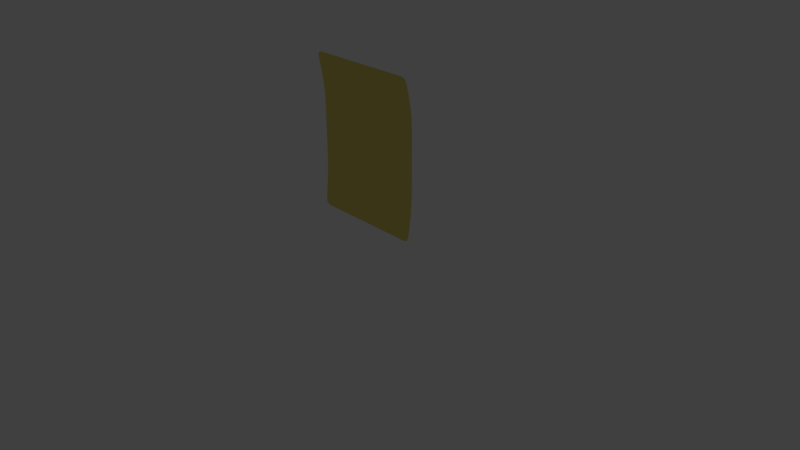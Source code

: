 # Source: users_collected_paper.blend  (saved by Blender 2.78.0; exported with 4.5.12 LTS)
import bpy
from mathutils import Matrix  # noqa: F401  (used for matrix-valued properties, if any)

bpy.ops.wm.read_factory_settings(use_empty=True)
scene = bpy.context.scene
scene.name = 'Scene'

# ---- collections
col_collection_1 = bpy.data.collections.new('Collection 1'); scene.collection.children.link(col_collection_1)

# ---- materials (node trees are filled in below, after node groups)
mat_paper = bpy.data.materials.new('paper')
mat_paper.alpha_threshold = 0.0
mat_paper.use_transparent_shadow = False
mat_paper.diffuse_color = (0.8, 0.7017, 0.1625, 1.0)
mat_paper.roughness = 0.5

# ---- material node trees

# ---- world
world_world = bpy.data.worlds.new('World'); scene.world = world_world
world_world.color = (0.05088, 0.05088, 0.05088)
world_world.use_sun_shadow = False
world_world.sun_shadow_jitter_overblur = 0.0
world_world.cycles.sampling_method = 'MANUAL'

# ---- cameras
cam_camera = bpy.data.cameras.new('Camera')
cam_camera.clip_end = 100.0
cam_camera.lens = 35.0
cam_camera.sensor_width = 32.0
cam_camera.sensor_height = 18.0
cam_camera.ortho_scale = 7.314
cam_camera.dof.focus_distance = 0.0
cam_camera.dof.aperture_fstop = 128.0

# ---- lights
light_lamp = bpy.data.lights.new('Lamp', 'POINT')
light_lamp.transmission_factor = 0.0
light_lamp.cutoff_distance = 30.0
light_lamp.energy = 100.0
light_lamp.shadow_buffer_clip_start = 1.001
light_lamp.shadow_soft_size = 0.1
light_lamp.shadow_maximum_resolution = 0.006
light_lamp.use_absolute_resolution = True

# ---- meshes
me_plane = bpy.data.meshes.new('Plane')
me_plane.from_pydata([(-1.0, -1.026, 0.06003), (1.0, -1.026, 0.06003), (-1.0, 1.027, 0.1019), (1.0, 1.027, 0.1019), (-1.0, 0.6159, -5.234e-05), (-1.0, 0.2053, -1.745e-05), (-1.0, -0.2053, 1.745e-05), (-1.0, -0.6159, 5.234e-05), (1.0, -0.6159, 5.234e-05), (1.0, -0.2053, 1.745e-05), (1.0, 0.2053, -1.745e-05), (1.0, 0.6159, -5.234e-05), (-0.0005149, -1.026, 0.06003), (-0.0005149, 1.027, 0.1019), (-0.0005149, -0.6159, 5.234e-05), (-0.0005149, -0.2053, 1.745e-05), (-0.0005149, 0.2053, -1.745e-05), (-0.0005149, 0.6159, -5.234e-05), (-0.9135, 1.027, 0.1019), (-0.9135, -0.6159, 5.234e-05), (-0.9135, -0.2053, 1.745e-05), (-0.9135, 0.2053, -1.745e-05), (-0.9135, 0.6159, -5.234e-05), (-0.9135, -1.026, 0.06003), (0.9516, -1.026, 0.06003), (0.9516, 1.027, 0.1019), (0.9516, -0.6159, 5.234e-05), (0.9516, -0.2053, 1.745e-05), (0.9516, 0.2053, -1.745e-05), (0.9516, 0.6159, -5.234e-05)], [], [(29, 11, 3, 25), (24, 1, 8, 26), (26, 8, 9, 27), (27, 9, 10, 28), (28, 10, 11, 29), (21, 16, 17, 22), (20, 15, 16, 21), (19, 14, 15, 20), (23, 12, 14, 19), (22, 17, 13, 18), (4, 22, 18, 2), (0, 23, 19, 7), (7, 19, 20, 6), (6, 20, 21, 5), (5, 21, 22, 4), (16, 28, 29, 17), (15, 27, 28, 16), (14, 26, 27, 15), (12, 24, 26, 14), (17, 29, 25, 13)])
me_plane.polygons.foreach_set('use_smooth', [True] * 20)
me_plane.materials.append(mat_paper)
me_plane.use_remesh_preserve_volume = False
me_plane.use_remesh_preserve_attributes = False
me_plane.use_mirror_vertex_groups = False
me_plane.update()

# ---- objects
ob_plane = bpy.data.objects.new('Plane', me_plane)
ob_lamp = bpy.data.objects.new('Lamp', light_lamp)
ob_camera = bpy.data.objects.new('Camera', cam_camera)

# ---- transforms, parenting, visibility, modifiers, constraints
ob_plane.location = (0.0, 0.0, 1.501)
ob_plane.rotation_euler = (1.574, -0.0, 0.0)
ob_plane.scale = (0.7763, 1.0, 1.0)
ob_plane.lineart.crease_threshold = 0.0
_m = ob_plane.modifiers.new('Subsurf', 'SUBSURF')
_m.uv_smooth = 'PRESERVE_CORNERS'
_m.quality = 2
_m.levels = 2
_m.show_only_control_edges = False
ob_lamp.location = (4.076, 1.005, 5.904)
ob_lamp.rotation_euler = (0.6503, 0.05522, 1.866)
ob_lamp.lock_rotations_4d = False
ob_lamp.empty_display_type = 'ARROWS'
ob_lamp.color = (0.0, 0.0, 0.0, 0.0)
ob_lamp.lineart.crease_threshold = 0.0
ob_camera.location = (7.481, -6.508, 5.344)
ob_camera.rotation_euler = (1.109, 0.0, 0.8149)
ob_camera.lock_rotations_4d = False
ob_camera.empty_display_type = 'ARROWS'
ob_camera.color = (0.0, 0.0, 0.0, 0.0)
ob_camera.display_type = 'WIRE'
ob_camera.lineart.crease_threshold = 0.0

# ---- collection membership
col_collection_1.objects.link(ob_plane)
col_collection_1.objects.link(ob_lamp)
col_collection_1.objects.link(ob_camera)

# ---- scene / render settings (as saved in the file)
scene.camera = ob_camera
scene.frame_start = 1; scene.frame_end = 250; scene.frame_set(1)
scene.render.engine = 'BLENDER_EEVEE_NEXT'
scene.render.resolution_percentage = 50
scene.render.dither_intensity = 0.0
scene.cycles.use_denoising = False
scene.cycles.samples = 128
scene.cycles.sampling_pattern = 'TABULATED_SOBOL'
scene.cycles.light_sampling_threshold = 0.0
scene.cycles.use_adaptive_sampling = False
scene.cycles.use_light_tree = False
scene.cycles.blur_glossy = 0.0
scene.cycles.sample_clamp_indirect = 0.0
scene.view_settings.view_transform = 'Standard'
bpy.context.view_layer.update()
